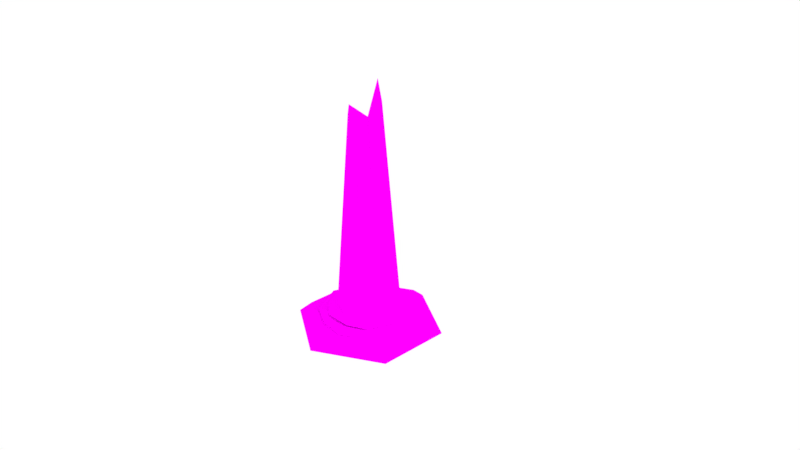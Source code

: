 # Source: COLUMNA_TEXTURA.blend  (saved by Blender 2.78.0; exported with 4.5.12 LTS)
import bpy
from mathutils import Matrix  # noqa: F401  (used for matrix-valued properties, if any)

bpy.ops.wm.read_factory_settings(use_empty=True)
scene = bpy.context.scene
scene.name = 'Scene'

# ---- collections
col_collection_1 = bpy.data.collections.new('Collection 1'); scene.collection.children.link(col_collection_1)
col_collection_7 = bpy.data.collections.new('Collection 7'); scene.collection.children.link(col_collection_7)

# ---- images (referenced by path relative to the original .blend; pixels are not part of the script)
import os
ASSET_DIR = os.environ.get("B2B_ASSET_DIR", "")  # directory of the original .blend (textures are referenced by path, not embedded)
HERE = os.path.dirname(os.path.abspath(__file__))  # packed textures are extracted next to this script under _unpacked/

def load_image(name, relpath, width, height, colorspace="sRGB"):
    """Load a texture the original file referenced (path relative to the .blend, or extracted next to this script)."""
    p = next((c for c in (os.path.join(HERE, relpath), os.path.join(ASSET_DIR, relpath)) if relpath and os.path.exists(c)), "")
    if p:
        img = bpy.data.images.load(p, check_existing=True)
        img.name = name
    else:  # same state as the original file: an image datablock whose file is absent (Cycles renders it pink)
        img = bpy.data.images.new(name, width, height)
        img.source = "FILE"
        img.filepath = "//" + (relpath or name)
    img.colorspace_settings.name = colorspace
    return img
img_columna_curaci_on = load_image('Columna curaci[on', 'Columna curaci[on.png', 1024, 1024, 'sRGB')

# ---- materials (node trees are filled in below, after node groups)
mat_material = bpy.data.materials.new('Material')
mat_material.alpha_threshold = 0.0
mat_material.roughness = 0.5

# ---- material node trees
mat_material.use_nodes = True; mat_material.node_tree.nodes.clear()
_N = mat_material.node_tree.nodes; _L = mat_material.node_tree.links
n0 = _N.new('ShaderNodeOutputMaterial'); n0.name = 'Material Output'; n0.location = (300, 300)
n1 = _N.new('ShaderNodeBsdfDiffuse'); n1.name = 'Diffuse BSDF'; n1.location = (10, 300)
n2 = _N.new('ShaderNodeTexImage'); n2.name = 'Image Texture'; n2.location = (-180, 300)
n2.width = 140
n2.image = img_columna_curaci_on
_L.new(n1.outputs[0], n0.inputs[0])
_L.new(n2.outputs[0], n1.inputs[0])
n0.is_active_output = True

# ---- world
world_world = bpy.data.worlds.new('World'); scene.world = world_world
world_world.color = (1.0, 1.0, 1.0)
world_world.use_sun_shadow = False
world_world.sun_shadow_jitter_overblur = 0.0
world_world.cycles.sampling_method = 'MANUAL'
world_world.light_settings.distance = 10.1

# ---- cameras
cam_camera = bpy.data.cameras.new('Camera')
cam_camera.clip_end = 100.0
cam_camera.lens = 35.0
cam_camera.sensor_width = 32.0
cam_camera.sensor_height = 18.0
cam_camera.ortho_scale = 7.314
cam_camera.dof.focus_distance = 0.0

# ---- lights
light_lamp = bpy.data.lights.new('Lamp', 'SUN')
light_lamp.transmission_factor = 0.0
light_lamp.cutoff_distance = 30.0
light_lamp.angle = 0.1993
light_lamp.energy = 5.0
light_lamp.shadow_buffer_clip_start = 1.001
light_lamp.shadow_soft_size = 0.1
light_lamp.shadow_cascade_max_distance = 1000.0

# ---- meshes
me_circle = bpy.data.meshes.new('Circle')
me_circle.from_pydata([(0.6869, -0.09359, 0.1816), (0.4227, 0.4342, 0.15), (0.5924, 0.228, 0.2326), (0.5736, 0.4215, 0.1898), (0.3686, 0.2197, 0.1956), (0.1569, 0.6598, 0.2088), (0.07379, 0.4181, 0.1975), (-0.2608, 0.6372, 0.2131), (-0.1624, 0.6145, 0.1523), (-0.1455, 0.3886, 0.1857), (-0.5604, 0.3854, 0.1918), (-0.5781, -0.151, 0.1502), (-0.3143, 0.2936, 0.2007), (-0.7222, -0.03855, 0.1898), (-0.4366, -0.003473, 0.2017), (-0.6024, -0.02915, 0.2357), (-0.2914, -0.3077, 0.1946), (-0.4922, -0.473, 0.1944), (-0.1693, -0.6456, 0.2204), (-0.04537, -0.4312, 0.1852), (0.1585, -0.6705, 0.1794), (0.3833, -0.2455, 0.2122), (0.4852, -0.414, 0.1524), (0.4428, 0.04871, 0.1687), (0.5409, -0.4054, 0.2205), (-0.02047, 1.0, 0.0), (-0.8865, 0.5, 0.0), (-0.8865, -0.5, 0.0), (-0.02047, -1.0, 0.0), (0.8456, -0.5, 0.0), (0.8456, 0.5, 0.0), (-0.02047, 0.824, 0.1534), (-0.734, 0.412, 0.1534), (-0.734, -0.412, 0.1534), (-0.02047, -0.824, 0.1534), (0.6931, -0.412, 0.1534), (0.6931, 0.412, 0.1534), (0.4016, -0.3926, 0.2522), (0.4766, 0.08039, 0.2266), (0.5651, -0.01199, 0.2712), (0.4078, 0.3547, 0.2743), (0.2388, 0.2345, 0.2651), (0.1216, 0.537, 0.2778), (0.1758, 0.4756, 0.2284), (-0.01838, 0.3535, 0.2608), (-0.1949, 0.5124, 0.2605), (-0.46, 0.1669, 0.2267), (-0.297, 0.1974, 0.2685), (-0.493, 0.3008, 0.2751), (-0.3449, -0.07183, 0.2628), (-0.5554, -0.08608, 0.2626), (-0.4239, -0.3525, 0.2837), (-0.2409, -0.2695, 0.2551), (-0.2194, -0.5236, 0.2505), (0.1297, -0.3494, 0.2771), (0.1173, -0.5087, 0.2285), (0.3366, -0.06662, 0.2571), (0.1581, -0.5293, 0.2838), (0.1573, 0.4246, 0.08262), (0.1016, 0.1833, 2.727), (0.4252, 0.1294, 0.08262), (0.2099, 0.05857, 3.122), (0.409, -0.1582, 0.08262), (0.2176, -0.08276, 2.997), (0.235, -0.3773, 0.08262), (0.1026, -0.2026, 2.75), (-0.04696, -0.436, 0.08262), (-0.0247, -0.2326, 2.861), (-0.3485, -0.2891, 0.08262), (-0.1513, -0.1688, 2.931), (-0.4246, 0.1573, 0.08262), (-0.2102, -0.01198, 2.741), (-0.1773, 0.4011, 0.08262), (-0.1204, 0.1626, 2.734), (0.1557, 0.1209, 2.733), (0.1996, 0.003423, 3.411), (0.0863, -0.06149, 2.93), (0.03012, -0.2079, 2.777), (-0.088, -0.2007, 3.072), (-0.1807, -0.09038, 2.77), (-0.009392, 0.1729, 2.727), (-0.1653, 0.0753, 2.848)], [], [(1, 4, 6), (16, 14, 15), (21, 24, 2), (2, 5, 4), (3, 0, 1), (1, 23, 4), (3, 5, 2), (1, 8, 5), (8, 7, 5), (5, 7, 6), (8, 6, 9), (6, 12, 9), (7, 12, 6), (12, 7, 15), (8, 11, 10), (8, 9, 12), (12, 15, 14), (10, 13, 15), (10, 11, 13), (11, 12, 14), (11, 17, 13), (11, 20, 17), (16, 20, 11), (16, 15, 18), (20, 16, 19), (18, 19, 16), (19, 21, 22), (20, 22, 24), (22, 0, 24), (22, 21, 23), (2, 4, 21), (4, 23, 21), (0, 3, 2), (1, 5, 3), (5, 6, 4), (6, 8, 1), (7, 8, 10), (7, 10, 15), (8, 12, 11), (17, 15, 13), (16, 11, 14), (17, 18, 15), (20, 18, 17), (19, 22, 20), (24, 19, 18), (20, 24, 18), (19, 24, 21), (22, 1, 0), (22, 23, 1), (24, 0, 2), (38, 56, 41), (49, 47, 48), (54, 57, 39), (39, 40, 56), (39, 37, 38), (38, 43, 40), (43, 42, 40), (40, 42, 41), (43, 41, 44), (42, 44, 41), (44, 42, 48), (43, 46, 45), (44, 48, 47), (45, 46, 48), (46, 44, 47), (46, 50, 48), (46, 53, 50), (49, 53, 46), (49, 48, 51), (53, 49, 52), (51, 52, 49), (52, 54, 55), (53, 55, 57), (55, 37, 57), (55, 54, 56), (39, 56, 54), (38, 40, 39), (40, 41, 56), (41, 43, 38), (42, 43, 45), (42, 45, 48), (43, 44, 46), (29, 30, 36, 35), (49, 46, 47), (50, 51, 48), (53, 51, 50), (52, 55, 53), (57, 52, 51), (53, 57, 51), (52, 57, 54), (55, 38, 37), (55, 56, 38), (57, 37, 39), (63, 62, 60), (71, 70, 68), (73, 72, 70), (27, 28, 34, 33), (25, 26, 32, 31), (25, 31, 36, 30), (28, 29, 35, 34), (26, 27, 33, 32), (35, 36, 31, 34), (34, 31, 32, 33), (29, 26, 25, 30), (28, 27, 26, 29), (60, 58, 59, 74, 61), (64, 62, 63, 76, 65), (61, 75, 63, 60), (66, 64, 65, 77, 67), (68, 66, 67, 78, 69), (69, 79, 71, 68), (71, 81, 73, 70), (58, 72, 73, 80, 59), (76, 80, 79), (62, 64, 66, 68, 70, 72, 58, 60), (81, 71, 79), (79, 69, 78), (78, 67, 77), (77, 65, 76), (76, 63, 75), (75, 61, 74), (74, 59, 80), (80, 73, 81), (81, 79, 80), (78, 77, 76), (76, 75, 80), (74, 80, 75), (79, 78, 76)])
_uv = me_circle.uv_layers.new(name='UVMap')
_uv.uv.foreach_set('vector', [0.2297, 0.4448, 0.1898, 0.4345, 0.1947, 0.4978, 0.5174, 0.4964, 0.4804, 0.5449, 0.4991, 0.5688, 0.4484, 0.3953, 0.4607, 0.357, 0.3529, 0.4022, 0.3529, 0.4022, 0.3204, 0.5072, 0.3738, 0.4368, 0.241, 0.4205, 0.1687, 0.3573, 0.2297, 0.4448, 0.2297, 0.4448, 0.1694, 0.4076, 0.1898, 0.4345, 0.323, 0.4215, 0.3204, 0.5072, 0.3529, 0.4022, 0.2297, 0.4448, 0.2052, 0.5514, 0.241, 0.5064, 0.5938, 0.4595, 0.6057, 0.4764, 0.6057, 0.4025, 0.3204, 0.5072, 0.3605, 0.5711, 0.3671, 0.4999, 0.2052, 0.5514, 0.1947, 0.4978, 0.1701, 0.529, 0.1947, 0.4978, 0.1392, 0.5469, 0.1701, 0.529, 0.3605, 0.5711, 0.4213, 0.5506, 0.3671, 0.4999, 0.4213, 0.5506, 0.3605, 0.5711, 0.4991, 0.5688, 0.2052, 0.5514, 0.04432, 0.548, 0.1316, 0.5931, 0.2052, 0.5514, 0.1701, 0.529, 0.1392, 0.5469, 0.4213, 0.5506, 0.4991, 0.5688, 0.4804, 0.5449, 0.4278, 0.5971, 0.5111, 0.5869, 0.4991, 0.5688, 0.1316, 0.5931, 0.04432, 0.548, 0.04879, 0.5806, 0.04432, 0.548, 0.1392, 0.5469, 0.08037, 0.5395, 0.04432, 0.548, 0.0, 0.5065, 0.04879, 0.5806, 0.04432, 0.548, 0.02787, 0.388, 0.0, 0.5065, 0.04487, 0.49, 0.02787, 0.388, 0.04432, 0.548, 0.5174, 0.4964, 0.4991, 0.5688, 0.5619, 0.4487, 0.02787, 0.388, 0.04487, 0.49, 0.04762, 0.4409, 0.5619, 0.4487, 0.5161, 0.4472, 0.5174, 0.4964, 0.04762, 0.4409, 0.1163, 0.3911, 0.09917, 0.3599, 0.5938, 0.4025, 0.5813, 0.4649, 0.5938, 0.4739, 0.2545, 0.5823, 0.2465, 0.533, 0.241, 0.5823, 0.09917, 0.3599, 0.1163, 0.3911, 0.1694, 0.4076, 0.3529, 0.4022, 0.3738, 0.4368, 0.4484, 0.3953, 0.1898, 0.4345, 0.1694, 0.4076, 0.1163, 0.3911, 0.6019, 0.5706, 0.6019, 0.4764, 0.5938, 0.5108, 0.2297, 0.4448, 0.241, 0.5064, 0.241, 0.4205, 0.3204, 0.5072, 0.3671, 0.4999, 0.3738, 0.4368, 0.1947, 0.4978, 0.2052, 0.5514, 0.2297, 0.4448, 0.1992, 0.5691, 0.2052, 0.5514, 0.1316, 0.5931, 0.3605, 0.5711, 0.4278, 0.5971, 0.4991, 0.5688, 0.5813, 0.4025, 0.5718, 0.4528, 0.5813, 0.5222, 0.5619, 0.5141, 0.4991, 0.5688, 0.5111, 0.5869, 0.04487, 0.49, 0.04432, 0.548, 0.08037, 0.5395, 0.5619, 0.5141, 0.5619, 0.4487, 0.4991, 0.5688, 0.02787, 0.388, 0.00149, 0.4413, 0.0, 0.5065, 0.04762, 0.4409, 0.09917, 0.3599, 0.02787, 0.388, 0.4607, 0.357, 0.5161, 0.4472, 0.5619, 0.4487, 0.5374, 0.3949, 0.4607, 0.357, 0.5619, 0.4487, 0.5161, 0.4472, 0.4607, 0.357, 0.4484, 0.3953, 0.09917, 0.3599, 0.2297, 0.4448, 0.1687, 0.3573, 0.6092, 0.4025, 0.6057, 0.4852, 0.6092, 0.5541, 0.4607, 0.357, 0.3972, 0.3602, 0.3529, 0.4022, 0.4092, 0.7529, 0.4246, 0.7195, 0.3662, 0.7235, 0.1598, 0.7061, 0.1298, 0.7455, 0.1539, 0.7775, 0.1038, 0.6241, 0.1138, 0.5931, 0.003922, 0.6438, 0.003922, 0.6438, 0.0, 0.7149, 0.04631, 0.6531, 0.4312, 0.7607, 0.485, 0.7084, 0.4092, 0.7529, 0.4092, 0.7529, 0.3204, 0.7298, 0.3574, 0.7594, 0.5813, 0.5087, 0.5911, 0.5181, 0.5911, 0.4739, 0.0, 0.7149, 0.03255, 0.7668, 0.03787, 0.709, 0.3204, 0.7298, 0.3662, 0.7235, 0.3278, 0.6891, 0.03255, 0.7668, 0.07079, 0.7484, 0.03787, 0.709, 0.07079, 0.7484, 0.03255, 0.7668, 0.1539, 0.7775, 0.2993, 0.785, 0.2111, 0.6922, 0.2328, 0.7666, 0.07079, 0.7484, 0.1539, 0.7775, 0.1298, 0.7455, 0.2328, 0.7666, 0.2111, 0.6922, 0.1959, 0.7118, 0.5718, 0.5202, 0.5645, 0.4396, 0.5619, 0.4918, 0.2111, 0.6922, 0.2116, 0.6437, 0.1959, 0.7118, 0.2111, 0.6922, 0.2993, 0.5931, 0.2116, 0.6437, 0.3129, 0.4035, 0.3185, 0.4869, 0.3185, 0.3573, 0.1598, 0.7061, 0.1539, 0.7775, 0.1959, 0.6674, 0.464, 0.5971, 0.3779, 0.6066, 0.419, 0.6106, 0.1959, 0.6674, 0.1587, 0.6662, 0.1598, 0.7061, 0.419, 0.6106, 0.4586, 0.6661, 0.485, 0.6539, 0.3111, 0.4696, 0.3129, 0.4093, 0.3017, 0.4026, 0.3129, 0.4093, 0.3129, 0.3573, 0.3017, 0.4026, 0.485, 0.6539, 0.4586, 0.6661, 0.4246, 0.7195, 0.003922, 0.6438, 0.04631, 0.6531, 0.1038, 0.6241, 0.5619, 0.5396, 0.571, 0.59, 0.571, 0.5202, 0.0, 0.7149, 0.03787, 0.709, 0.04631, 0.6531, 0.3662, 0.7235, 0.3204, 0.7298, 0.4092, 0.7529, 0.2853, 0.7912, 0.2993, 0.785, 0.2328, 0.7666, 0.03255, 0.7668, 0.08707, 0.7879, 0.1539, 0.7775, 0.5718, 0.4025, 0.5645, 0.4396, 0.5718, 0.5202, 0.1602, 0.0, 2.205e-08, 0.08932, 0.02817, 0.1051, 0.1602, 0.03154, 0.2536, 0.4872, 0.241, 0.533, 0.2711, 0.533, 0.1959, 0.7205, 0.1959, 0.6674, 0.1539, 0.7775, 0.2993, 0.5931, 0.2522, 0.6078, 0.2116, 0.6437, 0.419, 0.6106, 0.485, 0.6539, 0.464, 0.5971, 0.1138, 0.5931, 0.1587, 0.6662, 0.1959, 0.6674, 0.176, 0.6238, 0.1138, 0.5931, 0.1959, 0.6674, 0.1587, 0.6662, 0.1138, 0.5931, 0.1038, 0.6241, 0.485, 0.6539, 0.4092, 0.7529, 0.485, 0.7084, 0.485, 0.6539, 0.4246, 0.7195, 0.4092, 0.7529, 0.1138, 0.5931, 0.06221, 0.5957, 0.003922, 0.6438, 0.8898, 0.0737, 0.8898, 0.5915, 0.8367, 0.5907, 0.942, 0.9666, 0.8898, 0.492, 0.9735, 0.4895, 0.9588, 0.02429, 0.938, 0.4878, 0.8898, 0.4739, 0.3204, 0.268, 0.3204, 0.08932, 0.2922, 0.1051, 0.2922, 0.2523, 0.0, 0.268, 0.1602, 0.3573, 0.1602, 0.3259, 0.02817, 0.2523, 0.0, 0.268, 0.02817, 0.2523, 0.02817, 0.1051, 2.205e-08, 0.08932, 0.3204, 0.08932, 0.1602, 0.0, 0.1602, 0.03154, 0.2922, 0.1051, 0.1602, 0.3573, 0.3204, 0.268, 0.2922, 0.2523, 0.1602, 0.3259, 0.1602, 0.03154, 0.02817, 0.1051, 0.02817, 0.2523, 0.2922, 0.1051, 0.2922, 0.1051, 0.02817, 0.2523, 0.1602, 0.3259, 0.2922, 0.2523, 0.4804, 0.357, 0.4804, 0.0, 0.3204, 0.0889, 0.3204, 0.2674, 0.6403, 0.2681, 0.6403, 0.08961, 0.4804, 0.0, 0.4804, 0.357, 0.8367, 0.5907, 0.7822, 0.5803, 0.8394, 0.1159, 0.851, 0.117, 0.8643, 0.05087, 0.7419, 0.0, 0.7822, 0.004647, 0.778, 0.5188, 0.7546, 0.5102, 0.7501, 0.4736, 0.8643, 0.05087, 0.8759, 0.0, 0.8898, 0.0737, 0.8367, 0.5907, 0.6887, 0.002721, 0.7419, 0.0, 0.7501, 0.4736, 0.7371, 0.4794, 0.727, 0.494, 0.6403, 0.01289, 0.6887, 0.002721, 0.727, 0.494, 0.7189, 0.5331, 0.7074, 0.5106, 0.9735, 1.0, 0.9574, 0.9716, 0.942, 0.9666, 0.9735, 0.4895, 0.942, 0.9666, 0.9284, 0.987, 0.9137, 0.9681, 0.8898, 0.492, 1.0, 0.4895, 0.938, 0.4878, 0.9588, 0.02429, 0.9794, 0.02625, 1.0, 0.02698, 0.6081, 0.357, 0.6081, 0.4025, 0.5619, 0.3679, 0.4969, 0.6323, 0.5354, 0.599, 0.5887, 0.5971, 0.6391, 0.632, 0.6391, 0.7129, 0.5864, 0.7484, 0.5246, 0.7425, 0.485, 0.6825, 0.9284, 0.987, 0.942, 0.9666, 0.9574, 0.9716, 0.3188, 0.5433, 0.2922, 0.5241, 0.2741, 0.502, 0.2594, 0.5887, 0.2545, 0.5494, 0.2594, 0.533, 0.7371, 0.4794, 0.7501, 0.4736, 0.7546, 0.5102, 0.7546, 0.5102, 0.778, 0.5188, 0.7822, 0.5944, 0.3017, 0.4885, 0.2847, 0.4389, 0.2741, 0.3693, 0.2674, 0.5638, 0.2594, 0.5513, 0.2674, 0.533, 0.9794, 0.02625, 0.9588, 0.02429, 0.9502, 0.0, 0.5718, 0.5471, 0.5933, 0.5222, 0.5933, 0.5711, 0.7189, 0.5331, 0.7371, 0.4794, 0.7546, 0.5102, 0.241, 0.4391, 0.2741, 0.3573, 0.2741, 0.4872, 0.2741, 0.3693, 0.3017, 0.3573, 0.3017, 0.4885, 0.3188, 0.5433, 0.2741, 0.502, 0.3188, 0.4885])
me_circle.materials.append(mat_material)
me_circle.use_remesh_preserve_volume = False
me_circle.use_remesh_preserve_attributes = False
me_circle.use_mirror_vertex_groups = False
me_circle.update()

# ---- objects
ob_lamp = bpy.data.objects.new('Lamp', light_lamp)
ob_camera = bpy.data.objects.new('Camera', cam_camera)
ob_circle = bpy.data.objects.new('Circle', me_circle)

# ---- transforms, parenting, visibility, modifiers, constraints
ob_lamp.location = (4.076, 1.005, 5.904)
ob_lamp.rotation_euler = (0.6503, 0.05522, 1.866)
ob_lamp.lock_rotations_4d = False
ob_lamp.empty_display_type = 'ARROWS'
ob_lamp.color = (0.0, 0.0, 0.0, 0.0)
ob_lamp.lineart.crease_threshold = 0.0
ob_camera.location = (7.481, -6.508, 6.38)
ob_camera.rotation_euler = (1.109, 0.0, 0.8149)
ob_camera.lock_rotations_4d = False
ob_camera.empty_display_type = 'ARROWS'
ob_camera.color = (0.0, 0.0, 0.0, 0.0)
ob_camera.display_type = 'WIRE'
ob_camera.lineart.crease_threshold = 0.0
ob_circle.location = (0.0, 0.0, 0.0)
ob_circle.show_wire = True
ob_circle.lineart.crease_threshold = 0.0

# ---- collection membership
col_collection_1.objects.link(ob_lamp)
col_collection_1.objects.link(ob_camera)
col_collection_7.objects.link(ob_circle)

# ---- scene / render settings (as saved in the file)
scene.camera = ob_camera
scene.frame_start = 1; scene.frame_end = 250; scene.frame_set(136)
scene.render.engine = 'CYCLES'
scene.render.resolution_percentage = 50
scene.render.dither_intensity = 0.0
scene.cycles.use_denoising = False
scene.cycles.samples = 128
scene.cycles.sampling_pattern = 'TABULATED_SOBOL'
scene.cycles.light_sampling_threshold = 0.0
scene.cycles.use_adaptive_sampling = False
scene.cycles.use_light_tree = False
scene.cycles.blur_glossy = 0.0
scene.cycles.sample_clamp_indirect = 0.0
scene.cycles.bake_type = 'AO'
scene.view_settings.view_transform = 'Standard'
bpy.context.view_layer.update()
